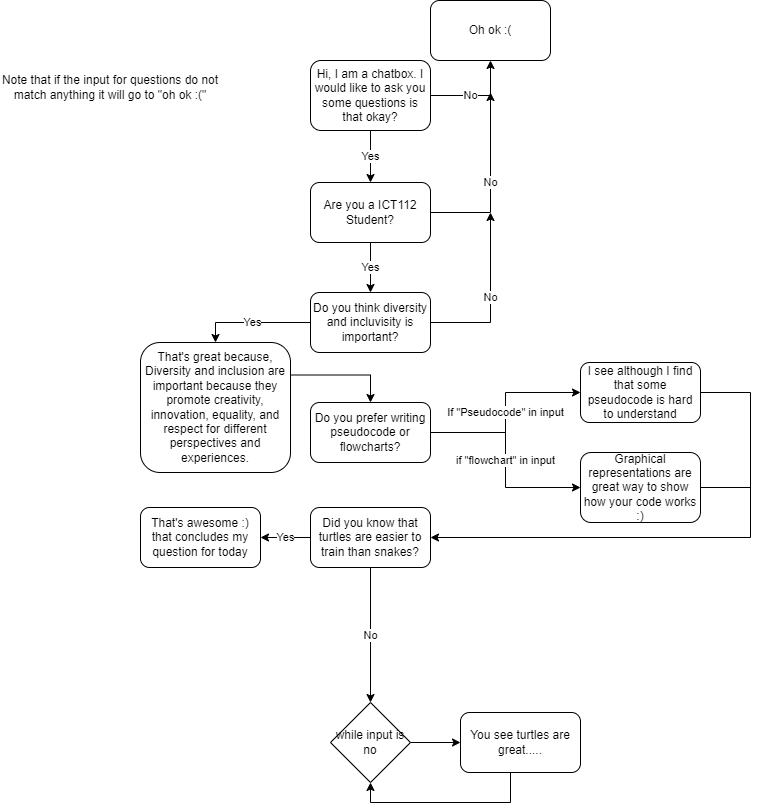

The diagram above was exported from draw.io. Its source (the exported page's mxGraphModel, read from the mxfile embedded in the PNG):
<mxGraphModel dx="864" dy="508" grid="1" gridSize="10" guides="1" tooltips="1" connect="1" arrows="1" fold="1" page="1" pageScale="1" pageWidth="827" pageHeight="1169" math="0" shadow="0">
  <root>
    <mxCell id="WIyWlLk6GJQsqaUBKTNV-0" />
    <mxCell id="WIyWlLk6GJQsqaUBKTNV-1" parent="WIyWlLk6GJQsqaUBKTNV-0" />
    <mxCell id="l1DVdTdWp6ftP9BP8pqe-3" value="No" style="edgeStyle=orthogonalEdgeStyle;rounded=0;orthogonalLoop=1;jettySize=auto;html=1;exitX=1;exitY=0.5;exitDx=0;exitDy=0;" parent="WIyWlLk6GJQsqaUBKTNV-1" source="WIyWlLk6GJQsqaUBKTNV-3" target="l1DVdTdWp6ftP9BP8pqe-1" edge="1">
      <mxGeometry x="-0.1583" relative="1" as="geometry">
        <mxPoint as="offset" />
      </mxGeometry>
    </mxCell>
    <mxCell id="l1DVdTdWp6ftP9BP8pqe-5" value="Yes" style="edgeStyle=orthogonalEdgeStyle;rounded=0;orthogonalLoop=1;jettySize=auto;html=1;entryX=0.5;entryY=0;entryDx=0;entryDy=0;" parent="WIyWlLk6GJQsqaUBKTNV-1" source="WIyWlLk6GJQsqaUBKTNV-3" target="l1DVdTdWp6ftP9BP8pqe-4" edge="1">
      <mxGeometry relative="1" as="geometry" />
    </mxCell>
    <mxCell id="WIyWlLk6GJQsqaUBKTNV-3" value="Hi, I am a chatbox. I would like to ask you some questions is that okay?" style="rounded=1;whiteSpace=wrap;html=1;fontSize=12;glass=0;strokeWidth=1;shadow=0;" parent="WIyWlLk6GJQsqaUBKTNV-1" vertex="1">
      <mxGeometry x="360" y="78" width="120" height="70" as="geometry" />
    </mxCell>
    <mxCell id="l1DVdTdWp6ftP9BP8pqe-1" value="Oh ok :(" style="rounded=1;whiteSpace=wrap;html=1;" parent="WIyWlLk6GJQsqaUBKTNV-1" vertex="1">
      <mxGeometry x="480" y="18" width="120" height="60" as="geometry" />
    </mxCell>
    <mxCell id="l1DVdTdWp6ftP9BP8pqe-8" value="Yes" style="edgeStyle=orthogonalEdgeStyle;rounded=0;orthogonalLoop=1;jettySize=auto;html=1;entryX=0.5;entryY=0;entryDx=0;entryDy=0;" parent="WIyWlLk6GJQsqaUBKTNV-1" source="l1DVdTdWp6ftP9BP8pqe-4" target="l1DVdTdWp6ftP9BP8pqe-7" edge="1">
      <mxGeometry relative="1" as="geometry" />
    </mxCell>
    <mxCell id="l1DVdTdWp6ftP9BP8pqe-9" value="No" style="edgeStyle=orthogonalEdgeStyle;rounded=0;orthogonalLoop=1;jettySize=auto;html=1;" parent="WIyWlLk6GJQsqaUBKTNV-1" source="l1DVdTdWp6ftP9BP8pqe-4" edge="1">
      <mxGeometry relative="1" as="geometry">
        <mxPoint x="540" y="110" as="targetPoint" />
      </mxGeometry>
    </mxCell>
    <mxCell id="l1DVdTdWp6ftP9BP8pqe-4" value="Are you a ICT112 Student?" style="rounded=1;whiteSpace=wrap;html=1;" parent="WIyWlLk6GJQsqaUBKTNV-1" vertex="1">
      <mxGeometry x="360" y="200" width="120" height="60" as="geometry" />
    </mxCell>
    <mxCell id="l1DVdTdWp6ftP9BP8pqe-15" value="No" style="edgeStyle=orthogonalEdgeStyle;rounded=0;orthogonalLoop=1;jettySize=auto;html=1;" parent="WIyWlLk6GJQsqaUBKTNV-1" source="l1DVdTdWp6ftP9BP8pqe-7" edge="1">
      <mxGeometry relative="1" as="geometry">
        <mxPoint x="540" y="230" as="targetPoint" />
      </mxGeometry>
    </mxCell>
    <mxCell id="l1DVdTdWp6ftP9BP8pqe-16" value="Yes" style="edgeStyle=orthogonalEdgeStyle;rounded=0;orthogonalLoop=1;jettySize=auto;html=1;entryX=0.5;entryY=0;entryDx=0;entryDy=0;" parent="WIyWlLk6GJQsqaUBKTNV-1" source="l1DVdTdWp6ftP9BP8pqe-7" target="l1DVdTdWp6ftP9BP8pqe-11" edge="1">
      <mxGeometry relative="1" as="geometry" />
    </mxCell>
    <mxCell id="l1DVdTdWp6ftP9BP8pqe-7" value="Do you think diversity and incluvisity is important?" style="rounded=1;whiteSpace=wrap;html=1;" parent="WIyWlLk6GJQsqaUBKTNV-1" vertex="1">
      <mxGeometry x="360" y="310" width="120" height="60" as="geometry" />
    </mxCell>
    <mxCell id="l1DVdTdWp6ftP9BP8pqe-20" style="edgeStyle=orthogonalEdgeStyle;rounded=0;orthogonalLoop=1;jettySize=auto;html=1;exitX=1;exitY=0.25;exitDx=0;exitDy=0;entryX=0.5;entryY=0;entryDx=0;entryDy=0;" parent="WIyWlLk6GJQsqaUBKTNV-1" source="l1DVdTdWp6ftP9BP8pqe-11" target="l1DVdTdWp6ftP9BP8pqe-19" edge="1">
      <mxGeometry relative="1" as="geometry" />
    </mxCell>
    <mxCell id="l1DVdTdWp6ftP9BP8pqe-11" value="That's great because, Diversity and inclusion are important because they promote creativity, innovation, equality, and respect for different perspectives and experiences." style="rounded=1;whiteSpace=wrap;html=1;" parent="WIyWlLk6GJQsqaUBKTNV-1" vertex="1">
      <mxGeometry x="190" y="360" width="150" height="130" as="geometry" />
    </mxCell>
    <mxCell id="l1DVdTdWp6ftP9BP8pqe-27" value="If &quot;Pseudocode&quot; in input" style="edgeStyle=orthogonalEdgeStyle;rounded=0;orthogonalLoop=1;jettySize=auto;html=1;entryX=0;entryY=0.5;entryDx=0;entryDy=0;" parent="WIyWlLk6GJQsqaUBKTNV-1" source="l1DVdTdWp6ftP9BP8pqe-19" target="l1DVdTdWp6ftP9BP8pqe-25" edge="1">
      <mxGeometry relative="1" as="geometry" />
    </mxCell>
    <mxCell id="l1DVdTdWp6ftP9BP8pqe-30" value="if &quot;flowchart&quot; in input" style="edgeStyle=orthogonalEdgeStyle;rounded=0;orthogonalLoop=1;jettySize=auto;html=1;exitX=1;exitY=0.5;exitDx=0;exitDy=0;" parent="WIyWlLk6GJQsqaUBKTNV-1" source="l1DVdTdWp6ftP9BP8pqe-19" target="l1DVdTdWp6ftP9BP8pqe-26" edge="1">
      <mxGeometry relative="1" as="geometry" />
    </mxCell>
    <mxCell id="l1DVdTdWp6ftP9BP8pqe-19" value="Do you prefer writing pseudocode or flowcharts?" style="rounded=1;whiteSpace=wrap;html=1;" parent="WIyWlLk6GJQsqaUBKTNV-1" vertex="1">
      <mxGeometry x="360" y="420" width="120" height="60" as="geometry" />
    </mxCell>
    <mxCell id="l1DVdTdWp6ftP9BP8pqe-35" style="edgeStyle=orthogonalEdgeStyle;rounded=0;orthogonalLoop=1;jettySize=auto;html=1;entryX=1;entryY=0.5;entryDx=0;entryDy=0;" parent="WIyWlLk6GJQsqaUBKTNV-1" source="l1DVdTdWp6ftP9BP8pqe-25" target="l1DVdTdWp6ftP9BP8pqe-34" edge="1">
      <mxGeometry relative="1" as="geometry">
        <Array as="points">
          <mxPoint x="800" y="410" />
          <mxPoint x="800" y="555" />
        </Array>
      </mxGeometry>
    </mxCell>
    <mxCell id="l1DVdTdWp6ftP9BP8pqe-25" value="I see although I find that some pseudocode is hard to understand" style="rounded=1;whiteSpace=wrap;html=1;" parent="WIyWlLk6GJQsqaUBKTNV-1" vertex="1">
      <mxGeometry x="630" y="380" width="120" height="60" as="geometry" />
    </mxCell>
    <mxCell id="l1DVdTdWp6ftP9BP8pqe-36" style="edgeStyle=orthogonalEdgeStyle;rounded=0;orthogonalLoop=1;jettySize=auto;html=1;endArrow=none;endFill=0;" parent="WIyWlLk6GJQsqaUBKTNV-1" source="l1DVdTdWp6ftP9BP8pqe-26" edge="1">
      <mxGeometry relative="1" as="geometry">
        <mxPoint x="799.9999999999998" y="504.9999999999998" as="targetPoint" />
      </mxGeometry>
    </mxCell>
    <mxCell id="l1DVdTdWp6ftP9BP8pqe-26" value="Graphical representations are great way to show how your code works :)" style="rounded=1;whiteSpace=wrap;html=1;" parent="WIyWlLk6GJQsqaUBKTNV-1" vertex="1">
      <mxGeometry x="630" y="470" width="120" height="70" as="geometry" />
    </mxCell>
    <mxCell id="l1DVdTdWp6ftP9BP8pqe-39" value="Yes" style="edgeStyle=orthogonalEdgeStyle;rounded=0;orthogonalLoop=1;jettySize=auto;html=1;exitX=0;exitY=0.5;exitDx=0;exitDy=0;entryX=1;entryY=0.5;entryDx=0;entryDy=0;" parent="WIyWlLk6GJQsqaUBKTNV-1" source="l1DVdTdWp6ftP9BP8pqe-34" target="l1DVdTdWp6ftP9BP8pqe-38" edge="1">
      <mxGeometry relative="1" as="geometry" />
    </mxCell>
    <mxCell id="l1DVdTdWp6ftP9BP8pqe-40" value="No" style="edgeStyle=orthogonalEdgeStyle;rounded=0;orthogonalLoop=1;jettySize=auto;html=1;" parent="WIyWlLk6GJQsqaUBKTNV-1" source="l1DVdTdWp6ftP9BP8pqe-34" edge="1">
      <mxGeometry relative="1" as="geometry">
        <mxPoint x="420" y="720" as="targetPoint" />
      </mxGeometry>
    </mxCell>
    <mxCell id="l1DVdTdWp6ftP9BP8pqe-34" value="Did you know that turtles are easier to train than snakes?" style="rounded=1;whiteSpace=wrap;html=1;" parent="WIyWlLk6GJQsqaUBKTNV-1" vertex="1">
      <mxGeometry x="360" y="525" width="120" height="60" as="geometry" />
    </mxCell>
    <mxCell id="l1DVdTdWp6ftP9BP8pqe-38" value="That's awesome :)&lt;br&gt;that concludes my question for today" style="rounded=1;whiteSpace=wrap;html=1;" parent="WIyWlLk6GJQsqaUBKTNV-1" vertex="1">
      <mxGeometry x="190" y="525" width="120" height="60" as="geometry" />
    </mxCell>
    <mxCell id="l1DVdTdWp6ftP9BP8pqe-44" style="edgeStyle=orthogonalEdgeStyle;rounded=0;orthogonalLoop=1;jettySize=auto;html=1;entryX=0.5;entryY=1;entryDx=0;entryDy=0;" parent="WIyWlLk6GJQsqaUBKTNV-1" source="l1DVdTdWp6ftP9BP8pqe-41" target="l1DVdTdWp6ftP9BP8pqe-42" edge="1">
      <mxGeometry relative="1" as="geometry">
        <Array as="points">
          <mxPoint x="560" y="820" />
          <mxPoint x="420" y="820" />
        </Array>
      </mxGeometry>
    </mxCell>
    <mxCell id="l1DVdTdWp6ftP9BP8pqe-41" value="You see turtles are great....." style="rounded=1;whiteSpace=wrap;html=1;" parent="WIyWlLk6GJQsqaUBKTNV-1" vertex="1">
      <mxGeometry x="510" y="730" width="120" height="60" as="geometry" />
    </mxCell>
    <mxCell id="l1DVdTdWp6ftP9BP8pqe-43" style="edgeStyle=orthogonalEdgeStyle;rounded=0;orthogonalLoop=1;jettySize=auto;html=1;entryX=0;entryY=0.5;entryDx=0;entryDy=0;" parent="WIyWlLk6GJQsqaUBKTNV-1" source="l1DVdTdWp6ftP9BP8pqe-42" target="l1DVdTdWp6ftP9BP8pqe-41" edge="1">
      <mxGeometry relative="1" as="geometry" />
    </mxCell>
    <mxCell id="l1DVdTdWp6ftP9BP8pqe-42" value="while input is no" style="rhombus;whiteSpace=wrap;html=1;" parent="WIyWlLk6GJQsqaUBKTNV-1" vertex="1">
      <mxGeometry x="380" y="720" width="80" height="80" as="geometry" />
    </mxCell>
    <mxCell id="l1DVdTdWp6ftP9BP8pqe-47" value="Note that if the input for questions do not match anything it will go to &quot;oh ok :(&quot;" style="text;html=1;strokeColor=none;fillColor=none;align=center;verticalAlign=middle;whiteSpace=wrap;rounded=0;" parent="WIyWlLk6GJQsqaUBKTNV-1" vertex="1">
      <mxGeometry x="50" y="70" width="220" height="70" as="geometry" />
    </mxCell>
  </root>
</mxGraphModel>